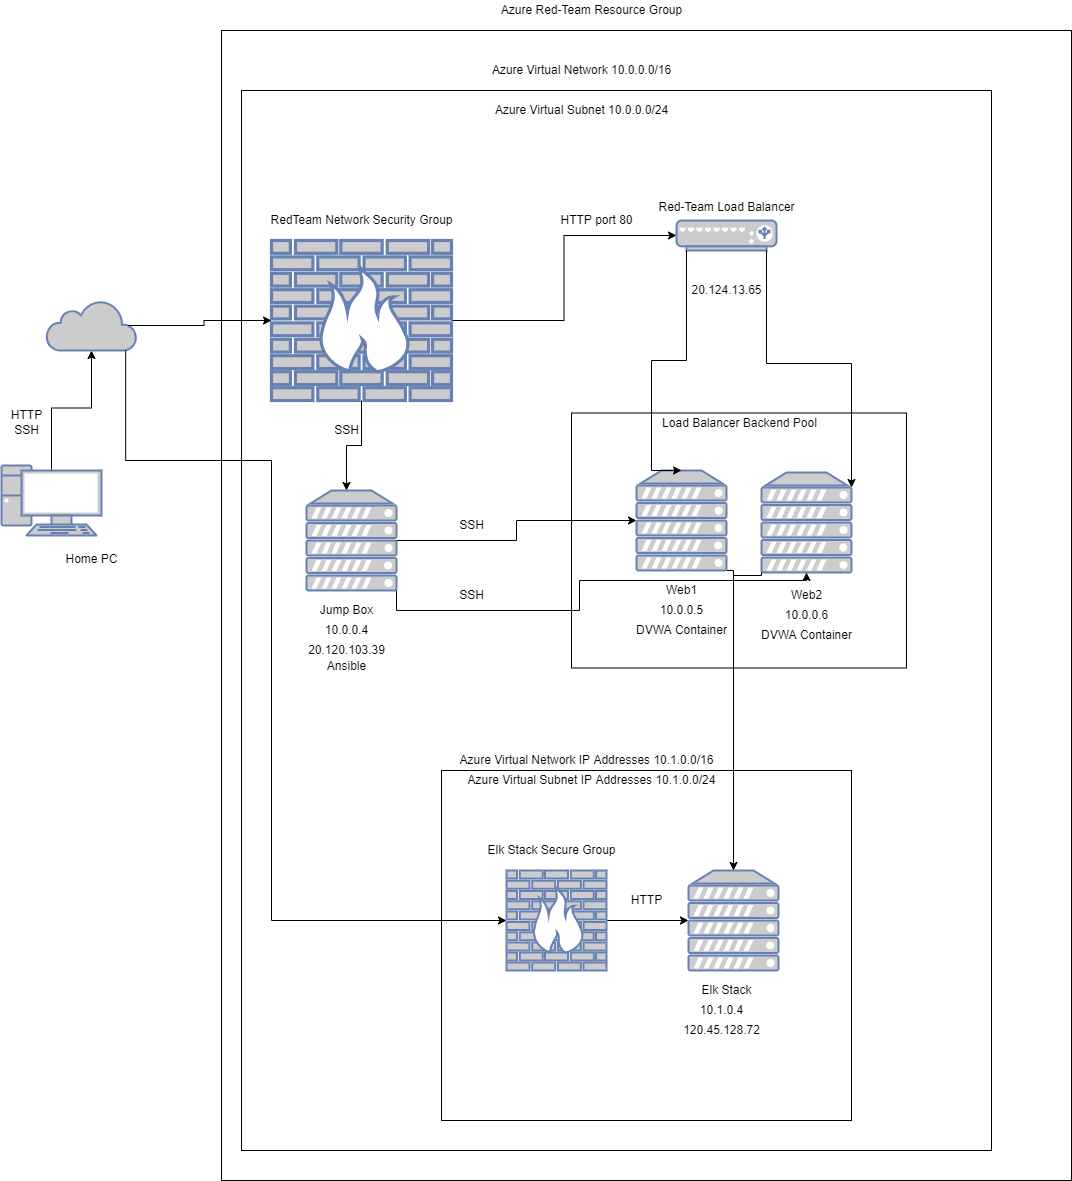

The diagram above was exported from draw.io. Its source (the exported page's mxGraphModel, read from the mxfile embedded in the PNG):
<mxGraphModel dx="3122" dy="776" grid="1" gridSize="10" guides="1" tooltips="1" connect="1" arrows="1" fold="1" page="1" pageScale="1" pageWidth="850" pageHeight="1100" math="0" shadow="0">
  <root>
    <mxCell id="0" />
    <mxCell id="1" parent="0" />
    <mxCell id="8LGpEH_3Cew_r3uoXo-5-4" style="edgeStyle=orthogonalEdgeStyle;rounded=0;orthogonalLoop=1;jettySize=auto;html=1;exitX=0.5;exitY=0.07;exitDx=0;exitDy=0;exitPerimeter=0;entryX=0.5;entryY=1;entryDx=0;entryDy=0;entryPerimeter=0;" parent="1" source="8LGpEH_3Cew_r3uoXo-5-2" target="8LGpEH_3Cew_r3uoXo-5-3" edge="1">
      <mxGeometry relative="1" as="geometry" />
    </mxCell>
    <mxCell id="8LGpEH_3Cew_r3uoXo-5-2" value="" style="fontColor=#0066CC;verticalAlign=top;verticalLabelPosition=bottom;labelPosition=center;align=center;html=1;outlineConnect=0;fillColor=#CCCCCC;strokeColor=#6881B3;gradientColor=none;gradientDirection=north;strokeWidth=2;shape=mxgraph.networks.pc;" parent="1" vertex="1">
      <mxGeometry x="-1620" y="515" width="100" height="70" as="geometry" />
    </mxCell>
    <mxCell id="8LGpEH_3Cew_r3uoXo-5-3" value="" style="html=1;outlineConnect=0;fillColor=#CCCCCC;strokeColor=#6881B3;gradientColor=none;gradientDirection=north;strokeWidth=2;shape=mxgraph.networks.cloud;fontColor=#ffffff;" parent="1" vertex="1">
      <mxGeometry x="-1575" y="350" width="90" height="50" as="geometry" />
    </mxCell>
    <mxCell id="8LGpEH_3Cew_r3uoXo-5-5" value="" style="whiteSpace=wrap;html=1;" parent="1" vertex="1">
      <mxGeometry x="-1400" y="80" width="850" height="1150" as="geometry" />
    </mxCell>
    <mxCell id="8LGpEH_3Cew_r3uoXo-5-6" value="Azure Red-Team Resource Group" style="text;html=1;align=center;verticalAlign=middle;resizable=0;points=[];autosize=1;strokeColor=none;fillColor=none;" parent="1" vertex="1">
      <mxGeometry x="-1130" y="50" width="200" height="20" as="geometry" />
    </mxCell>
    <mxCell id="8LGpEH_3Cew_r3uoXo-5-8" value="" style="whiteSpace=wrap;html=1;" parent="1" vertex="1">
      <mxGeometry x="-1380" y="140" width="750" height="1060" as="geometry" />
    </mxCell>
    <mxCell id="8LGpEH_3Cew_r3uoXo-5-9" value="RedTeam Network Security Group" style="text;html=1;resizable=0;autosize=1;align=center;verticalAlign=middle;points=[];fillColor=none;strokeColor=none;rounded=0;" parent="1" vertex="1">
      <mxGeometry x="-1360" y="260" width="200" height="20" as="geometry" />
    </mxCell>
    <mxCell id="U4dw4zlou8ah-x8T9FQv-2" style="edgeStyle=orthogonalEdgeStyle;rounded=0;orthogonalLoop=1;jettySize=auto;html=1;exitX=0.5;exitY=1;exitDx=0;exitDy=0;exitPerimeter=0;" parent="1" source="8LGpEH_3Cew_r3uoXo-5-12" edge="1">
      <mxGeometry relative="1" as="geometry">
        <mxPoint x="-1275" y="540" as="targetPoint" />
      </mxGeometry>
    </mxCell>
    <mxCell id="U4dw4zlou8ah-x8T9FQv-3" style="edgeStyle=orthogonalEdgeStyle;rounded=0;orthogonalLoop=1;jettySize=auto;html=1;exitX=1;exitY=0.5;exitDx=0;exitDy=0;exitPerimeter=0;entryX=0;entryY=0.5;entryDx=0;entryDy=0;entryPerimeter=0;" parent="1" source="8LGpEH_3Cew_r3uoXo-5-12" target="8LGpEH_3Cew_r3uoXo-5-14" edge="1">
      <mxGeometry relative="1" as="geometry" />
    </mxCell>
    <mxCell id="8LGpEH_3Cew_r3uoXo-5-12" value="" style="fontColor=#0066CC;verticalAlign=top;verticalLabelPosition=bottom;labelPosition=center;align=center;html=1;outlineConnect=0;fillColor=#CCCCCC;strokeColor=#6881B3;gradientColor=none;gradientDirection=north;strokeWidth=2;shape=mxgraph.networks.firewall;" parent="1" vertex="1">
      <mxGeometry x="-1350" y="290" width="180" height="160" as="geometry" />
    </mxCell>
    <mxCell id="8LGpEH_3Cew_r3uoXo-5-14" value="" style="fontColor=#0066CC;verticalAlign=top;verticalLabelPosition=bottom;labelPosition=center;align=center;html=1;outlineConnect=0;fillColor=#CCCCCC;strokeColor=#6881B3;gradientColor=none;gradientDirection=north;strokeWidth=2;shape=mxgraph.networks.load_balancer;" parent="1" vertex="1">
      <mxGeometry x="-945" y="270" width="100" height="30" as="geometry" />
    </mxCell>
    <mxCell id="U4dw4zlou8ah-x8T9FQv-4" value="" style="fontColor=#0066CC;verticalAlign=top;verticalLabelPosition=bottom;labelPosition=center;align=center;html=1;outlineConnect=0;fillColor=#CCCCCC;strokeColor=#6881B3;gradientColor=none;gradientDirection=north;strokeWidth=2;shape=mxgraph.networks.server;" parent="1" vertex="1">
      <mxGeometry x="-1315" y="540" width="90" height="100" as="geometry" />
    </mxCell>
    <mxCell id="U4dw4zlou8ah-x8T9FQv-1" style="edgeStyle=orthogonalEdgeStyle;rounded=0;orthogonalLoop=1;jettySize=auto;html=1;exitX=0.91;exitY=0.5;exitDx=0;exitDy=0;exitPerimeter=0;" parent="1" source="8LGpEH_3Cew_r3uoXo-5-3" target="8LGpEH_3Cew_r3uoXo-5-12" edge="1">
      <mxGeometry relative="1" as="geometry" />
    </mxCell>
    <mxCell id="U4dw4zlou8ah-x8T9FQv-9" value="Jump Box" style="text;html=1;resizable=0;autosize=1;align=center;verticalAlign=middle;points=[];fillColor=none;strokeColor=none;rounded=0;" parent="1" vertex="1">
      <mxGeometry x="-1310" y="650" width="70" height="20" as="geometry" />
    </mxCell>
    <mxCell id="U4dw4zlou8ah-x8T9FQv-10" value="10.0.0.4" style="text;html=1;resizable=0;autosize=1;align=center;verticalAlign=middle;points=[];fillColor=none;strokeColor=none;rounded=0;" parent="1" vertex="1">
      <mxGeometry x="-1305" y="670" width="60" height="20" as="geometry" />
    </mxCell>
    <mxCell id="U4dw4zlou8ah-x8T9FQv-11" value="Ansible" style="text;html=1;resizable=0;autosize=1;align=center;verticalAlign=middle;points=[];fillColor=none;strokeColor=none;rounded=0;" parent="1" vertex="1">
      <mxGeometry x="-1300" y="706" width="50" height="20" as="geometry" />
    </mxCell>
    <mxCell id="U4dw4zlou8ah-x8T9FQv-18" value="Red-Team Load Balancer" style="text;html=1;resizable=0;autosize=1;align=center;verticalAlign=middle;points=[];fillColor=none;strokeColor=none;rounded=0;" parent="1" vertex="1">
      <mxGeometry x="-970" y="247" width="150" height="20" as="geometry" />
    </mxCell>
    <mxCell id="U4dw4zlou8ah-x8T9FQv-19" value="20.124.13.65" style="text;html=1;resizable=0;autosize=1;align=center;verticalAlign=middle;points=[];fillColor=none;strokeColor=none;rounded=0;" parent="1" vertex="1">
      <mxGeometry x="-940" y="330" width="90" height="20" as="geometry" />
    </mxCell>
    <mxCell id="U4dw4zlou8ah-x8T9FQv-21" value="SSH" style="text;html=1;resizable=0;autosize=1;align=center;verticalAlign=middle;points=[];fillColor=none;strokeColor=none;rounded=0;" parent="1" vertex="1">
      <mxGeometry x="-1295" y="470" width="40" height="20" as="geometry" />
    </mxCell>
    <mxCell id="U4dw4zlou8ah-x8T9FQv-24" value="HTTP" style="text;html=1;resizable=0;autosize=1;align=center;verticalAlign=middle;points=[];fillColor=none;strokeColor=none;rounded=0;" parent="1" vertex="1">
      <mxGeometry x="-1620" y="455" width="50" height="20" as="geometry" />
    </mxCell>
    <mxCell id="U4dw4zlou8ah-x8T9FQv-25" value="SSH" style="text;html=1;resizable=0;autosize=1;align=center;verticalAlign=middle;points=[];fillColor=none;strokeColor=none;rounded=0;" parent="1" vertex="1">
      <mxGeometry x="-1615" y="470" width="40" height="20" as="geometry" />
    </mxCell>
    <mxCell id="U4dw4zlou8ah-x8T9FQv-26" value="" style="whiteSpace=wrap;html=1;" parent="1" vertex="1">
      <mxGeometry x="-1050" y="462.5" width="335" height="255" as="geometry" />
    </mxCell>
    <mxCell id="U4dw4zlou8ah-x8T9FQv-8" style="edgeStyle=orthogonalEdgeStyle;rounded=0;orthogonalLoop=1;jettySize=auto;html=1;exitX=0.9;exitY=1;exitDx=0;exitDy=0;exitPerimeter=0;entryX=1;entryY=0.15;entryDx=0;entryDy=0;entryPerimeter=0;" parent="1" source="8LGpEH_3Cew_r3uoXo-5-14" target="U4dw4zlou8ah-x8T9FQv-6" edge="1">
      <mxGeometry relative="1" as="geometry">
        <Array as="points">
          <mxPoint x="-855" y="413" />
          <mxPoint x="-770" y="413" />
        </Array>
      </mxGeometry>
    </mxCell>
    <mxCell id="z7RwC9VqebDVq2OEpu2X-8" style="edgeStyle=orthogonalEdgeStyle;rounded=0;orthogonalLoop=1;jettySize=auto;html=1;exitX=1;exitY=1;exitDx=0;exitDy=0;exitPerimeter=0;entryX=0.5;entryY=0;entryDx=0;entryDy=0;entryPerimeter=0;" parent="1" source="U4dw4zlou8ah-x8T9FQv-5" target="z7RwC9VqebDVq2OEpu2X-1" edge="1">
      <mxGeometry relative="1" as="geometry">
        <mxPoint x="-895" y="730" as="sourcePoint" />
        <Array as="points">
          <mxPoint x="-888" y="620" />
        </Array>
      </mxGeometry>
    </mxCell>
    <mxCell id="U4dw4zlou8ah-x8T9FQv-5" value="" style="fontColor=#0066CC;verticalAlign=top;verticalLabelPosition=bottom;labelPosition=center;align=center;html=1;outlineConnect=0;fillColor=#CCCCCC;strokeColor=#6881B3;gradientColor=none;gradientDirection=north;strokeWidth=2;shape=mxgraph.networks.server;" parent="1" vertex="1">
      <mxGeometry x="-985" y="520" width="90" height="100" as="geometry" />
    </mxCell>
    <mxCell id="U4dw4zlou8ah-x8T9FQv-6" value="" style="fontColor=#0066CC;verticalAlign=top;verticalLabelPosition=bottom;labelPosition=center;align=center;html=1;outlineConnect=0;fillColor=#CCCCCC;strokeColor=#6881B3;gradientColor=none;gradientDirection=north;strokeWidth=2;shape=mxgraph.networks.server;" parent="1" vertex="1">
      <mxGeometry x="-860" y="522" width="90" height="100" as="geometry" />
    </mxCell>
    <mxCell id="U4dw4zlou8ah-x8T9FQv-12" value="Web1" style="text;html=1;resizable=0;autosize=1;align=center;verticalAlign=middle;points=[];fillColor=none;strokeColor=none;rounded=0;" parent="1" vertex="1">
      <mxGeometry x="-965" y="630" width="50" height="20" as="geometry" />
    </mxCell>
    <mxCell id="U4dw4zlou8ah-x8T9FQv-13" value="10.0.0.5" style="text;html=1;resizable=0;autosize=1;align=center;verticalAlign=middle;points=[];fillColor=none;strokeColor=none;rounded=0;" parent="1" vertex="1">
      <mxGeometry x="-970" y="650" width="60" height="20" as="geometry" />
    </mxCell>
    <mxCell id="U4dw4zlou8ah-x8T9FQv-14" value="DVWA Container" style="text;html=1;resizable=0;autosize=1;align=center;verticalAlign=middle;points=[];fillColor=none;strokeColor=none;rounded=0;" parent="1" vertex="1">
      <mxGeometry x="-995" y="670" width="110" height="20" as="geometry" />
    </mxCell>
    <mxCell id="U4dw4zlou8ah-x8T9FQv-15" value="Web2" style="text;html=1;resizable=0;autosize=1;align=center;verticalAlign=middle;points=[];fillColor=none;strokeColor=none;rounded=0;" parent="1" vertex="1">
      <mxGeometry x="-840" y="635" width="50" height="20" as="geometry" />
    </mxCell>
    <mxCell id="U4dw4zlou8ah-x8T9FQv-16" value="10.0.0.6" style="text;html=1;resizable=0;autosize=1;align=center;verticalAlign=middle;points=[];fillColor=none;strokeColor=none;rounded=0;" parent="1" vertex="1">
      <mxGeometry x="-845" y="655" width="60" height="20" as="geometry" />
    </mxCell>
    <mxCell id="U4dw4zlou8ah-x8T9FQv-17" value="DVWA Container" style="text;html=1;resizable=0;autosize=1;align=center;verticalAlign=middle;points=[];fillColor=none;strokeColor=none;rounded=0;" parent="1" vertex="1">
      <mxGeometry x="-870" y="675" width="110" height="20" as="geometry" />
    </mxCell>
    <mxCell id="U4dw4zlou8ah-x8T9FQv-27" value="Load Balancer Backend Pool" style="text;html=1;resizable=0;autosize=1;align=center;verticalAlign=middle;points=[];fillColor=none;strokeColor=none;rounded=0;" parent="1" vertex="1">
      <mxGeometry x="-967.5" y="463" width="170" height="20" as="geometry" />
    </mxCell>
    <mxCell id="U4dw4zlou8ah-x8T9FQv-28" style="edgeStyle=orthogonalEdgeStyle;rounded=0;orthogonalLoop=1;jettySize=auto;html=1;exitX=1;exitY=0.5;exitDx=0;exitDy=0;exitPerimeter=0;entryX=0;entryY=0.5;entryDx=0;entryDy=0;entryPerimeter=0;" parent="1" source="U4dw4zlou8ah-x8T9FQv-4" target="U4dw4zlou8ah-x8T9FQv-5" edge="1">
      <mxGeometry relative="1" as="geometry" />
    </mxCell>
    <mxCell id="U4dw4zlou8ah-x8T9FQv-29" style="edgeStyle=orthogonalEdgeStyle;rounded=0;orthogonalLoop=1;jettySize=auto;html=1;exitX=1;exitY=1;exitDx=0;exitDy=0;exitPerimeter=0;" parent="1" source="U4dw4zlou8ah-x8T9FQv-4" target="U4dw4zlou8ah-x8T9FQv-6" edge="1">
      <mxGeometry relative="1" as="geometry">
        <Array as="points">
          <mxPoint x="-1225" y="660" />
          <mxPoint x="-1042" y="660" />
          <mxPoint x="-1042" y="630" />
          <mxPoint x="-815" y="630" />
        </Array>
      </mxGeometry>
    </mxCell>
    <mxCell id="U4dw4zlou8ah-x8T9FQv-30" value="SSH" style="text;html=1;resizable=0;autosize=1;align=center;verticalAlign=middle;points=[];fillColor=none;strokeColor=none;rounded=0;" parent="1" vertex="1">
      <mxGeometry x="-1170" y="565" width="40" height="20" as="geometry" />
    </mxCell>
    <mxCell id="U4dw4zlou8ah-x8T9FQv-31" value="SSH" style="text;html=1;resizable=0;autosize=1;align=center;verticalAlign=middle;points=[];fillColor=none;strokeColor=none;rounded=0;" parent="1" vertex="1">
      <mxGeometry x="-1170" y="635" width="40" height="20" as="geometry" />
    </mxCell>
    <mxCell id="U4dw4zlou8ah-x8T9FQv-32" value="20.120.103.39" style="text;html=1;resizable=0;autosize=1;align=center;verticalAlign=middle;points=[];fillColor=none;strokeColor=none;rounded=0;" parent="1" vertex="1">
      <mxGeometry x="-1320" y="690" width="90" height="20" as="geometry" />
    </mxCell>
    <mxCell id="U4dw4zlou8ah-x8T9FQv-33" value="HTTP port 80" style="text;html=1;resizable=0;autosize=1;align=center;verticalAlign=middle;points=[];fillColor=none;strokeColor=none;rounded=0;" parent="1" vertex="1">
      <mxGeometry x="-1070" y="260" width="90" height="20" as="geometry" />
    </mxCell>
    <mxCell id="U4dw4zlou8ah-x8T9FQv-7" style="edgeStyle=orthogonalEdgeStyle;rounded=0;orthogonalLoop=1;jettySize=auto;html=1;exitX=0.1;exitY=1;exitDx=0;exitDy=0;exitPerimeter=0;entryX=0.5;entryY=0;entryDx=0;entryDy=0;entryPerimeter=0;" parent="1" source="8LGpEH_3Cew_r3uoXo-5-14" target="U4dw4zlou8ah-x8T9FQv-5" edge="1">
      <mxGeometry relative="1" as="geometry">
        <Array as="points">
          <mxPoint x="-935" y="410" />
          <mxPoint x="-970" y="410" />
          <mxPoint x="-970" y="520" />
        </Array>
      </mxGeometry>
    </mxCell>
    <mxCell id="U4dw4zlou8ah-x8T9FQv-34" value="Azure Virtual Network 10.0.0.0/16" style="text;html=1;resizable=0;autosize=1;align=center;verticalAlign=middle;points=[];fillColor=none;strokeColor=none;rounded=0;" parent="1" vertex="1">
      <mxGeometry x="-1135" y="110" width="190" height="20" as="geometry" />
    </mxCell>
    <mxCell id="U4dw4zlou8ah-x8T9FQv-35" value="Azure Virtual Subnet 10.0.0.0/24" style="text;html=1;resizable=0;autosize=1;align=center;verticalAlign=middle;points=[];fillColor=none;strokeColor=none;rounded=0;" parent="1" vertex="1">
      <mxGeometry x="-1135" y="150" width="190" height="20" as="geometry" />
    </mxCell>
    <mxCell id="o5SLM_6kBVwKkhDy6LXi-3" value="Home PC" style="text;html=1;resizable=0;autosize=1;align=center;verticalAlign=middle;points=[];fillColor=none;strokeColor=none;rounded=0;" parent="1" vertex="1">
      <mxGeometry x="-1565" y="599" width="70" height="20" as="geometry" />
    </mxCell>
    <mxCell id="z7RwC9VqebDVq2OEpu2X-12" value="" style="whiteSpace=wrap;html=1;" parent="1" vertex="1">
      <mxGeometry x="-1180" y="820" width="410" height="350" as="geometry" />
    </mxCell>
    <mxCell id="z7RwC9VqebDVq2OEpu2X-1" value="" style="fontColor=#0066CC;verticalAlign=top;verticalLabelPosition=bottom;labelPosition=center;align=center;html=1;outlineConnect=0;fillColor=#CCCCCC;strokeColor=#6881B3;gradientColor=none;gradientDirection=north;strokeWidth=2;shape=mxgraph.networks.server;" parent="1" vertex="1">
      <mxGeometry x="-933" y="920" width="90" height="100" as="geometry" />
    </mxCell>
    <mxCell id="z7RwC9VqebDVq2OEpu2X-7" style="edgeStyle=orthogonalEdgeStyle;rounded=0;orthogonalLoop=1;jettySize=auto;html=1;exitX=1;exitY=0.5;exitDx=0;exitDy=0;exitPerimeter=0;entryX=0;entryY=0.5;entryDx=0;entryDy=0;entryPerimeter=0;" parent="1" source="z7RwC9VqebDVq2OEpu2X-2" target="z7RwC9VqebDVq2OEpu2X-1" edge="1">
      <mxGeometry relative="1" as="geometry" />
    </mxCell>
    <mxCell id="z7RwC9VqebDVq2OEpu2X-2" value="" style="fontColor=#0066CC;verticalAlign=top;verticalLabelPosition=bottom;labelPosition=center;align=center;html=1;outlineConnect=0;fillColor=#CCCCCC;strokeColor=#6881B3;gradientColor=none;gradientDirection=north;strokeWidth=2;shape=mxgraph.networks.firewall;" parent="1" vertex="1">
      <mxGeometry x="-1115" y="920" width="100" height="100" as="geometry" />
    </mxCell>
    <mxCell id="z7RwC9VqebDVq2OEpu2X-3" value="Elk Stack" style="text;html=1;resizable=0;autosize=1;align=center;verticalAlign=middle;points=[];fillColor=none;strokeColor=none;rounded=0;" parent="1" vertex="1">
      <mxGeometry x="-930" y="1030" width="70" height="20" as="geometry" />
    </mxCell>
    <mxCell id="z7RwC9VqebDVq2OEpu2X-4" value="10.1.0.4" style="text;html=1;resizable=0;autosize=1;align=center;verticalAlign=middle;points=[];fillColor=none;strokeColor=none;rounded=0;" parent="1" vertex="1">
      <mxGeometry x="-930" y="1050" width="60" height="20" as="geometry" />
    </mxCell>
    <mxCell id="z7RwC9VqebDVq2OEpu2X-5" value="120.45.128.72" style="text;html=1;resizable=0;autosize=1;align=center;verticalAlign=middle;points=[];fillColor=none;strokeColor=none;rounded=0;" parent="1" vertex="1">
      <mxGeometry x="-945" y="1070" width="90" height="20" as="geometry" />
    </mxCell>
    <mxCell id="z7RwC9VqebDVq2OEpu2X-10" style="edgeStyle=orthogonalEdgeStyle;rounded=0;orthogonalLoop=1;jettySize=auto;html=1;exitX=0.88;exitY=1;exitDx=0;exitDy=0;exitPerimeter=0;entryX=0;entryY=0.5;entryDx=0;entryDy=0;entryPerimeter=0;" parent="1" source="8LGpEH_3Cew_r3uoXo-5-3" target="z7RwC9VqebDVq2OEpu2X-2" edge="1">
      <mxGeometry relative="1" as="geometry">
        <mxPoint x="-1495.8" y="510" as="sourcePoint" />
        <Array as="points">
          <mxPoint x="-1496" y="510" />
          <mxPoint x="-1350" y="510" />
          <mxPoint x="-1350" y="970" />
        </Array>
      </mxGeometry>
    </mxCell>
    <mxCell id="z7RwC9VqebDVq2OEpu2X-11" value="HTTP" style="text;html=1;resizable=0;autosize=1;align=center;verticalAlign=middle;points=[];fillColor=none;strokeColor=none;rounded=0;" parent="1" vertex="1">
      <mxGeometry x="-1000" y="940" width="50" height="20" as="geometry" />
    </mxCell>
    <mxCell id="z7RwC9VqebDVq2OEpu2X-13" value="Azure Virtual Network IP Addresses 10.1.0.0/16" style="text;html=1;resizable=0;autosize=1;align=center;verticalAlign=middle;points=[];fillColor=none;strokeColor=none;rounded=0;" parent="1" vertex="1">
      <mxGeometry x="-1170" y="800" width="270" height="20" as="geometry" />
    </mxCell>
    <mxCell id="z7RwC9VqebDVq2OEpu2X-14" value="Azure Virtual Subnet IP Addresses 10.1.0.0/24" style="text;html=1;resizable=0;autosize=1;align=center;verticalAlign=middle;points=[];fillColor=none;strokeColor=none;rounded=0;" parent="1" vertex="1">
      <mxGeometry x="-1160" y="820" width="260" height="20" as="geometry" />
    </mxCell>
    <mxCell id="z7RwC9VqebDVq2OEpu2X-15" value="Elk Stack Secure Group" style="text;html=1;resizable=0;autosize=1;align=center;verticalAlign=middle;points=[];fillColor=none;strokeColor=none;rounded=0;" parent="1" vertex="1">
      <mxGeometry x="-1140" y="890" width="140" height="20" as="geometry" />
    </mxCell>
    <mxCell id="z7RwC9VqebDVq2OEpu2X-16" style="edgeStyle=orthogonalEdgeStyle;rounded=0;orthogonalLoop=1;jettySize=auto;html=1;exitX=0;exitY=1;exitDx=0;exitDy=0;exitPerimeter=0;entryX=0.5;entryY=0;entryDx=0;entryDy=0;entryPerimeter=0;" parent="1" source="U4dw4zlou8ah-x8T9FQv-6" target="z7RwC9VqebDVq2OEpu2X-1" edge="1">
      <mxGeometry relative="1" as="geometry">
        <mxPoint x="-860" y="625" as="sourcePoint" />
        <mxPoint x="-888" y="920" as="targetPoint" />
        <Array as="points">
          <mxPoint x="-888" y="625" />
        </Array>
      </mxGeometry>
    </mxCell>
  </root>
</mxGraphModel>